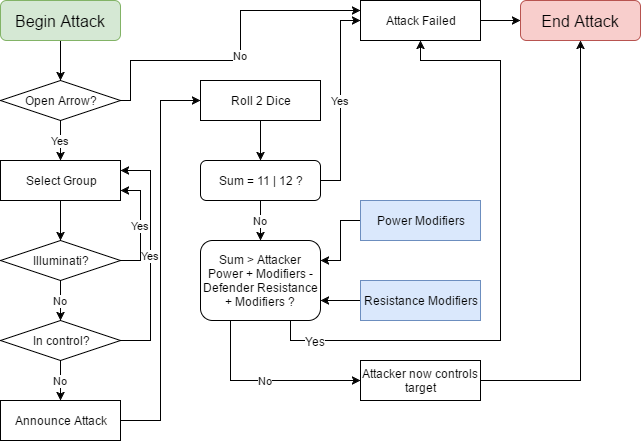

The diagram above was exported from draw.io. Its source (the exported page's mxGraphModel, read from the mxfile embedded in the PNG):
<mxGraphModel dx="760" dy="685" grid="1" gridSize="10" guides="1" tooltips="1" connect="1" arrows="1" fold="1" page="1" pageScale="1" pageWidth="1100" pageHeight="850" background="#ffffff" math="0" shadow="0">
  <root>
    <mxCell id="0" />
    <mxCell id="1" parent="0" />
    <mxCell id="150" style="edgeStyle=orthogonalEdgeStyle;rounded=0;html=1;exitX=0.5;exitY=1;entryX=0.5;entryY=0;jettySize=auto;orthogonalLoop=1;" edge="1" parent="1" source="2" target="149">
      <mxGeometry relative="1" as="geometry" />
    </mxCell>
    <mxCell id="2" value="&lt;font style=&quot;font-size: 16px&quot;&gt;Begin Attack&lt;/font&gt;" style="rounded=1;whiteSpace=wrap;html=1;fillColor=#d5e8d4;strokeColor=#82b366;" vertex="1" parent="1">
      <mxGeometry x="40" y="40" width="120" height="40" as="geometry" />
    </mxCell>
    <mxCell id="6" style="edgeStyle=orthogonalEdgeStyle;rounded=0;html=1;exitX=0.5;exitY=1;entryX=0.5;entryY=0;jettySize=auto;orthogonalLoop=1;" edge="1" parent="1" source="3" target="5">
      <mxGeometry relative="1" as="geometry" />
    </mxCell>
    <mxCell id="3" value="Select Group" style="whiteSpace=wrap;html=1;rounded=0;" vertex="1" parent="1">
      <mxGeometry x="40" y="200" width="120" height="40" as="geometry" />
    </mxCell>
    <mxCell id="9" value="No" style="edgeStyle=orthogonalEdgeStyle;rounded=0;html=1;exitX=0.5;exitY=1;entryX=0.5;entryY=0;jettySize=auto;orthogonalLoop=1;" edge="1" parent="1" source="5" target="8">
      <mxGeometry relative="1" as="geometry" />
    </mxCell>
    <mxCell id="10" value="Yes" style="edgeStyle=orthogonalEdgeStyle;rounded=0;html=1;exitX=1;exitY=0.5;entryX=1;entryY=0.75;jettySize=auto;orthogonalLoop=1;" edge="1" parent="1" source="5" target="3">
      <mxGeometry relative="1" as="geometry">
        <Array as="points">
          <mxPoint x="180" y="300" />
          <mxPoint x="180" y="230" />
        </Array>
      </mxGeometry>
    </mxCell>
    <mxCell id="5" value="Illuminati?" style="rhombus;whiteSpace=wrap;html=1;rounded=0;" vertex="1" parent="1">
      <mxGeometry x="40" y="280" width="120" height="40" as="geometry" />
    </mxCell>
    <mxCell id="11" value="Yes" style="edgeStyle=orthogonalEdgeStyle;rounded=0;html=1;exitX=1;exitY=0.5;entryX=1;entryY=0.25;jettySize=auto;orthogonalLoop=1;" edge="1" parent="1" source="8" target="3">
      <mxGeometry relative="1" as="geometry">
        <Array as="points">
          <mxPoint x="190" y="380" />
          <mxPoint x="190" y="210" />
        </Array>
      </mxGeometry>
    </mxCell>
    <mxCell id="13" value="No" style="edgeStyle=orthogonalEdgeStyle;rounded=0;html=1;jettySize=auto;orthogonalLoop=1;" edge="1" parent="1" source="8" target="12">
      <mxGeometry relative="1" as="geometry" />
    </mxCell>
    <mxCell id="8" value="In control?" style="rhombus;whiteSpace=wrap;html=1;rounded=0;" vertex="1" parent="1">
      <mxGeometry x="40" y="360" width="120" height="40" as="geometry" />
    </mxCell>
    <mxCell id="15" style="edgeStyle=orthogonalEdgeStyle;rounded=0;html=1;exitX=1;exitY=0.5;entryX=0;entryY=0.5;jettySize=auto;orthogonalLoop=1;" edge="1" parent="1" source="12" target="14">
      <mxGeometry relative="1" as="geometry" />
    </mxCell>
    <mxCell id="12" value="Announce Attack" style="whiteSpace=wrap;html=1;rounded=0;" vertex="1" parent="1">
      <mxGeometry x="40" y="440" width="120" height="40" as="geometry" />
    </mxCell>
    <mxCell id="17" style="edgeStyle=orthogonalEdgeStyle;rounded=0;html=1;exitX=0.5;exitY=1;entryX=0.5;entryY=0;jettySize=auto;orthogonalLoop=1;" edge="1" parent="1" source="14" target="16">
      <mxGeometry relative="1" as="geometry" />
    </mxCell>
    <mxCell id="14" value="Roll 2 Dice" style="whiteSpace=wrap;html=1;rounded=0;" vertex="1" parent="1">
      <mxGeometry x="240" y="120" width="120" height="40" as="geometry" />
    </mxCell>
    <mxCell id="19" value="Yes" style="edgeStyle=orthogonalEdgeStyle;rounded=0;html=1;exitX=1;exitY=0.5;entryX=0;entryY=0.5;jettySize=auto;orthogonalLoop=1;" edge="1" parent="1" source="16" target="18">
      <mxGeometry relative="1" as="geometry">
        <Array as="points">
          <mxPoint x="380" y="220" />
          <mxPoint x="380" y="60" />
        </Array>
      </mxGeometry>
    </mxCell>
    <mxCell id="125" value="No" style="edgeStyle=orthogonalEdgeStyle;rounded=0;html=1;exitX=0.5;exitY=1;entryX=0.5;entryY=0;jettySize=auto;orthogonalLoop=1;" edge="1" parent="1" source="16" target="122">
      <mxGeometry relative="1" as="geometry" />
    </mxCell>
    <mxCell id="16" value="Sum = 11 | 12 ?" style="rounded=1;whiteSpace=wrap;html=1;" vertex="1" parent="1">
      <mxGeometry x="240" y="200" width="120" height="40" as="geometry" />
    </mxCell>
    <mxCell id="22" style="edgeStyle=orthogonalEdgeStyle;rounded=0;html=1;exitX=1;exitY=0.5;entryX=0;entryY=0.5;jettySize=auto;orthogonalLoop=1;" edge="1" parent="1" source="18" target="21">
      <mxGeometry relative="1" as="geometry" />
    </mxCell>
    <mxCell id="18" value="Attack Failed" style="rounded=0;whiteSpace=wrap;html=1;" vertex="1" parent="1">
      <mxGeometry x="400" y="40" width="120" height="40" as="geometry" />
    </mxCell>
    <mxCell id="21" value="&lt;font style=&quot;font-size: 16px&quot;&gt;End Attack&lt;/font&gt;" style="rounded=1;whiteSpace=wrap;html=1;fillColor=#f8cecc;strokeColor=#b85450;" vertex="1" parent="1">
      <mxGeometry x="560" y="40" width="120" height="40" as="geometry" />
    </mxCell>
    <mxCell id="133" style="edgeStyle=orthogonalEdgeStyle;rounded=0;html=1;exitX=0.75;exitY=1;entryX=0.5;entryY=1;jettySize=auto;orthogonalLoop=1;" edge="1" parent="1" source="122" target="18">
      <mxGeometry relative="1" as="geometry">
        <Array as="points">
          <mxPoint x="330" y="380" />
          <mxPoint x="540" y="380" />
          <mxPoint x="540" y="100" />
          <mxPoint x="460" y="100" />
        </Array>
      </mxGeometry>
    </mxCell>
    <mxCell id="135" value="Yes" style="text;html=1;resizable=0;points=[];align=center;verticalAlign=middle;labelBackgroundColor=#ffffff;" vertex="1" connectable="0" parent="133">
      <mxGeometry x="-0.8557" relative="1" as="geometry">
        <mxPoint as="offset" />
      </mxGeometry>
    </mxCell>
    <mxCell id="139" value="No" style="edgeStyle=orthogonalEdgeStyle;rounded=0;html=1;exitX=0.25;exitY=1;entryX=0;entryY=0.5;jettySize=auto;orthogonalLoop=1;" edge="1" parent="1" source="122" target="138">
      <mxGeometry relative="1" as="geometry" />
    </mxCell>
    <mxCell id="122" value="Sum &amp;gt; Attacker Power + Modifiers - Defender Resistance + Modifiers ?" style="whiteSpace=wrap;html=1;rounded=1;" vertex="1" parent="1">
      <mxGeometry x="240" y="280" width="120" height="80" as="geometry" />
    </mxCell>
    <mxCell id="128" style="edgeStyle=orthogonalEdgeStyle;rounded=0;html=1;exitX=0;exitY=0.5;entryX=1;entryY=0.25;jettySize=auto;orthogonalLoop=1;" edge="1" parent="1" source="123" target="122">
      <mxGeometry relative="1" as="geometry" />
    </mxCell>
    <mxCell id="123" value="Power Modifiers" style="whiteSpace=wrap;html=1;rounded=0;fillColor=#dae8fc;strokeColor=#6c8ebf;" vertex="1" parent="1">
      <mxGeometry x="400" y="240" width="120" height="40" as="geometry" />
    </mxCell>
    <mxCell id="127" style="edgeStyle=orthogonalEdgeStyle;rounded=0;html=1;exitX=0;exitY=0.5;entryX=1;entryY=0.75;jettySize=auto;orthogonalLoop=1;" edge="1" parent="1" source="126" target="122">
      <mxGeometry relative="1" as="geometry" />
    </mxCell>
    <mxCell id="126" value="Resistance Modifiers" style="whiteSpace=wrap;html=1;rounded=0;fillColor=#dae8fc;strokeColor=#6c8ebf;" vertex="1" parent="1">
      <mxGeometry x="400" y="320" width="120" height="40" as="geometry" />
    </mxCell>
    <mxCell id="129" style="edgeStyle=orthogonalEdgeStyle;rounded=0;html=1;exitX=0.5;exitY=1;jettySize=auto;orthogonalLoop=1;" edge="1" parent="1" source="126" target="126">
      <mxGeometry relative="1" as="geometry" />
    </mxCell>
    <mxCell id="140" style="edgeStyle=orthogonalEdgeStyle;rounded=0;html=1;exitX=1;exitY=0.5;entryX=0.5;entryY=1;jettySize=auto;orthogonalLoop=1;" edge="1" parent="1" source="138" target="21">
      <mxGeometry relative="1" as="geometry" />
    </mxCell>
    <mxCell id="138" value="Attacker now controls target" style="whiteSpace=wrap;html=1;rounded=0;" vertex="1" parent="1">
      <mxGeometry x="400" y="400" width="120" height="40" as="geometry" />
    </mxCell>
    <mxCell id="151" value="Yes" style="edgeStyle=orthogonalEdgeStyle;rounded=0;html=1;exitX=0.5;exitY=1;entryX=0.5;entryY=0;jettySize=auto;orthogonalLoop=1;" edge="1" parent="1" source="149" target="3">
      <mxGeometry relative="1" as="geometry" />
    </mxCell>
    <mxCell id="152" value="No" style="edgeStyle=orthogonalEdgeStyle;rounded=0;html=1;exitX=1;exitY=0.5;entryX=0;entryY=0.25;jettySize=auto;orthogonalLoop=1;" edge="1" parent="1" source="149" target="18">
      <mxGeometry relative="1" as="geometry">
        <Array as="points">
          <mxPoint x="170" y="140" />
          <mxPoint x="170" y="100" />
          <mxPoint x="280" y="100" />
          <mxPoint x="280" y="50" />
        </Array>
      </mxGeometry>
    </mxCell>
    <mxCell id="149" value="Open Arrow?" style="rhombus;whiteSpace=wrap;html=1;rounded=0;" vertex="1" parent="1">
      <mxGeometry x="40" y="120" width="120" height="40" as="geometry" />
    </mxCell>
  </root>
</mxGraphModel>